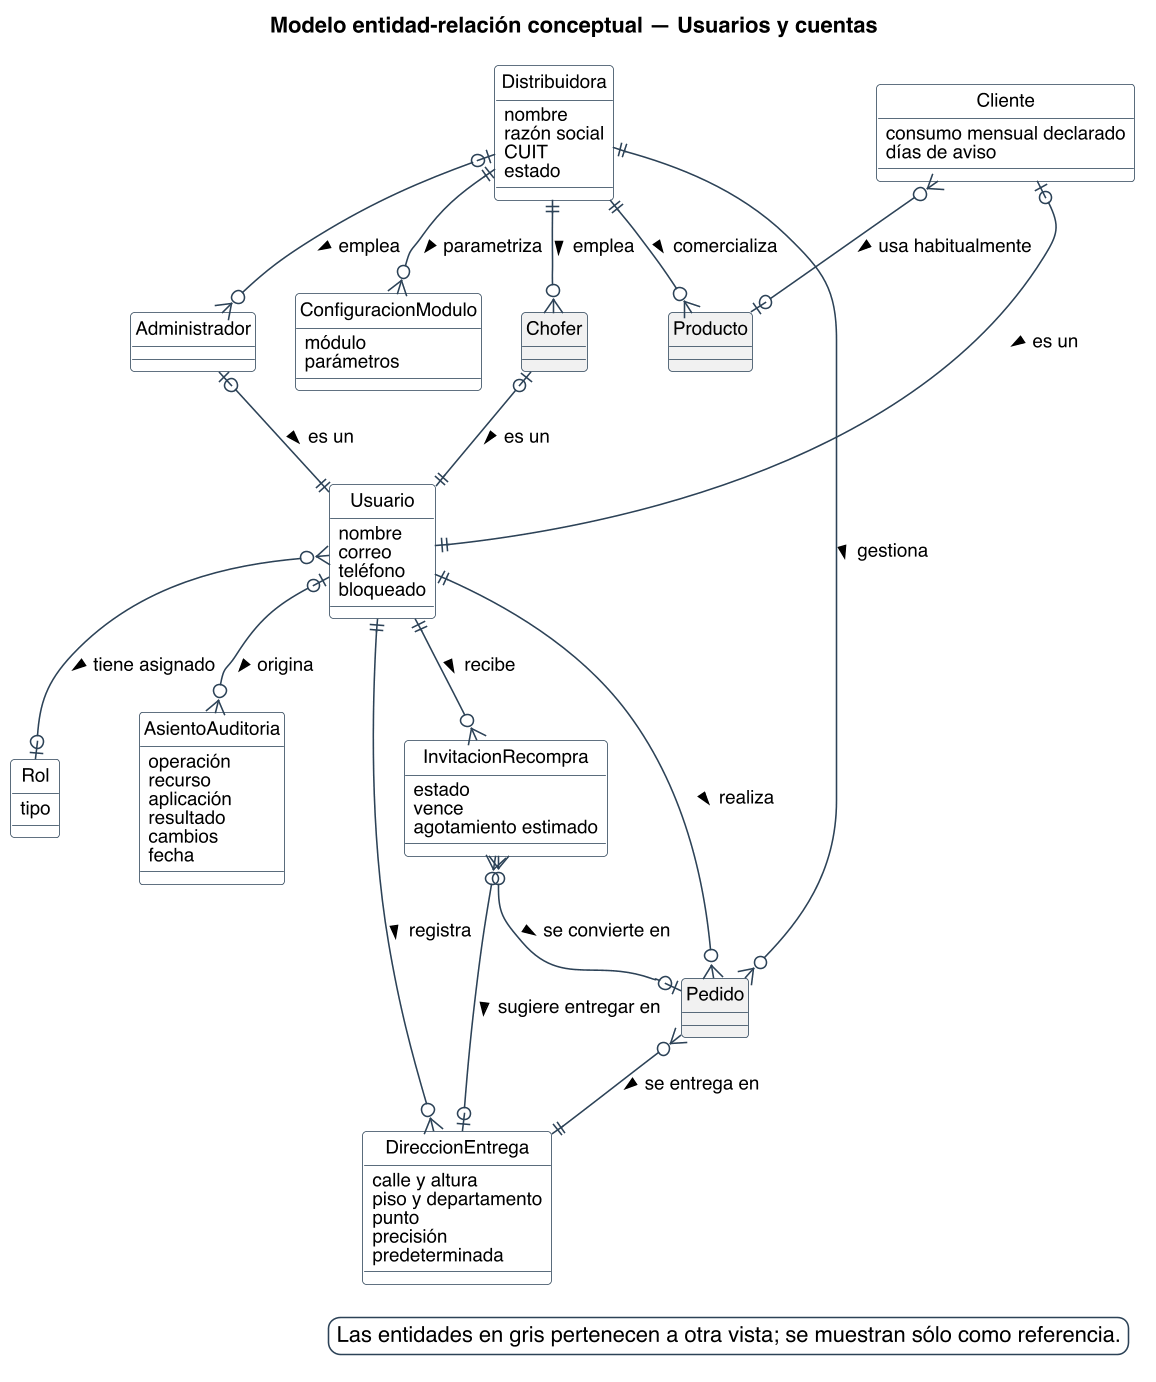

The diagram above was rendered by PlantUML. Its source (embedded in the PNG):
@startuml
title Modelo entidad-relación conceptual — Usuarios y cuentas
skinparam backgroundColor #FFFFFF
skinparam shadowing false
skinparam defaultFontName Helvetica
skinparam defaultFontSize 12
skinparam dpi 150
skinparam class {
  BorderColor #2C4257
  BackgroundColor #FFFFFF
  ArrowColor #2C4257
  FontSize 12
}
skinparam entity<<ajena>> {
  BackgroundColor #F1F1F1
  BorderColor #8A97A3
  FontColor #55616C
}
skinparam class<<propuesto>> {
  BorderColor #1F5E8C
  BackgroundColor #E4EDF4
}
skinparam legendBackgroundColor #FFFFFF
skinparam legendBorderColor #2C4257

hide circle

skinparam nodesep 25
skinparam ranksep 45

entity Distribuidora {
  {field} nombre
  {field} razón social
  {field} CUIT
  {field} estado
}
entity Usuario {
  {field} nombre
  {field} correo
  {field} teléfono
  {field} bloqueado
}
entity Rol {
  {field} tipo
}
entity Administrador {
}
entity ConfiguracionModulo {
  {field} módulo
  {field} parámetros
}
entity AsientoAuditoria {
  {field} operación
  {field} recurso
  {field} aplicación
  {field} resultado
  {field} cambios
  {field} fecha
}
entity Cliente {
  {field} consumo mensual declarado
  {field} días de aviso
}
entity DireccionEntrega {
  {field} calle y altura
  {field} piso y departamento
  {field} punto
  {field} precisión
  {field} predeterminada
}
entity InvitacionRecompra {
  {field} estado
  {field} vence
  {field} agotamiento estimado
}
entity Chofer #F1F1F1 {
}
entity Producto #F1F1F1 {
}
entity Pedido #F1F1F1 {
}

Distribuidora ||--o{ Producto : comercializa >
Usuario }o--o| Rol : tiene asignado >
Distribuidora |o--o{ Administrador : emplea >
Administrador |o--|| Usuario : es un >
Usuario |o--o{ AsientoAuditoria : origina >
Cliente }o--o| Producto : usa habitualmente >
Cliente |o--|| Usuario : es un >
Distribuidora ||--o{ Chofer : emplea >
Chofer |o--|| Usuario : es un >
Distribuidora ||--o{ ConfiguracionModulo : parametriza >
Usuario ||--o{ DireccionEntrega : registra >
Pedido }o--|| DireccionEntrega : se entrega en >
Usuario ||--o{ Pedido : realiza >
Distribuidora ||--o{ Pedido : gestiona >
InvitacionRecompra }o--o| DireccionEntrega : sugiere entregar en >
InvitacionRecompra }o--o| Pedido : se convierte en >
Usuario ||--o{ InvitacionRecompra : recibe >

legend bottom right
  Las entidades en gris pertenecen a otra vista; se muestran sólo como referencia.
endlegend
@enduml